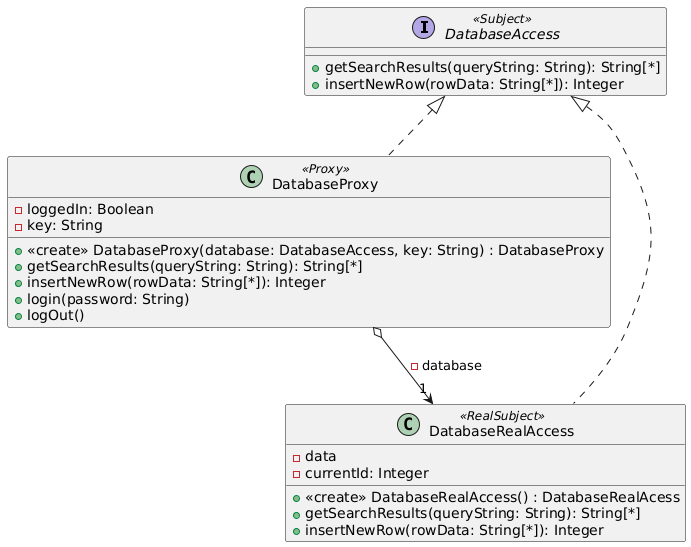

The diagram above was rendered by PlantUML. Its source (embedded in the PNG):
@startuml
interface DatabaseAccess <<Subject>> {
    +getSearchResults(queryString: String): String[*]
    +insertNewRow(rowData: String[*]): Integer
}

class DatabaseProxy <<Proxy>> {
    -loggedIn: Boolean
    -key: String
    +<<create>> DatabaseProxy(database: DatabaseAccess, key: String) : DatabaseProxy
    +getSearchResults(queryString: String): String[*]
    +insertNewRow(rowData: String[*]): Integer
    +login(password: String)
    +logOut()
}

class DatabaseRealAccess <<RealSubject>> {
    -data
    -currentId: Integer
    +<<create>> DatabaseRealAccess() : DatabaseRealAcess
    +getSearchResults(queryString: String): String[*]
    +insertNewRow(rowData: String[*]): Integer
}

DatabaseAccess <|.. DatabaseProxy
DatabaseAccess <|.. DatabaseRealAccess
DatabaseProxy o--> "1" DatabaseRealAccess : -database
@enduml